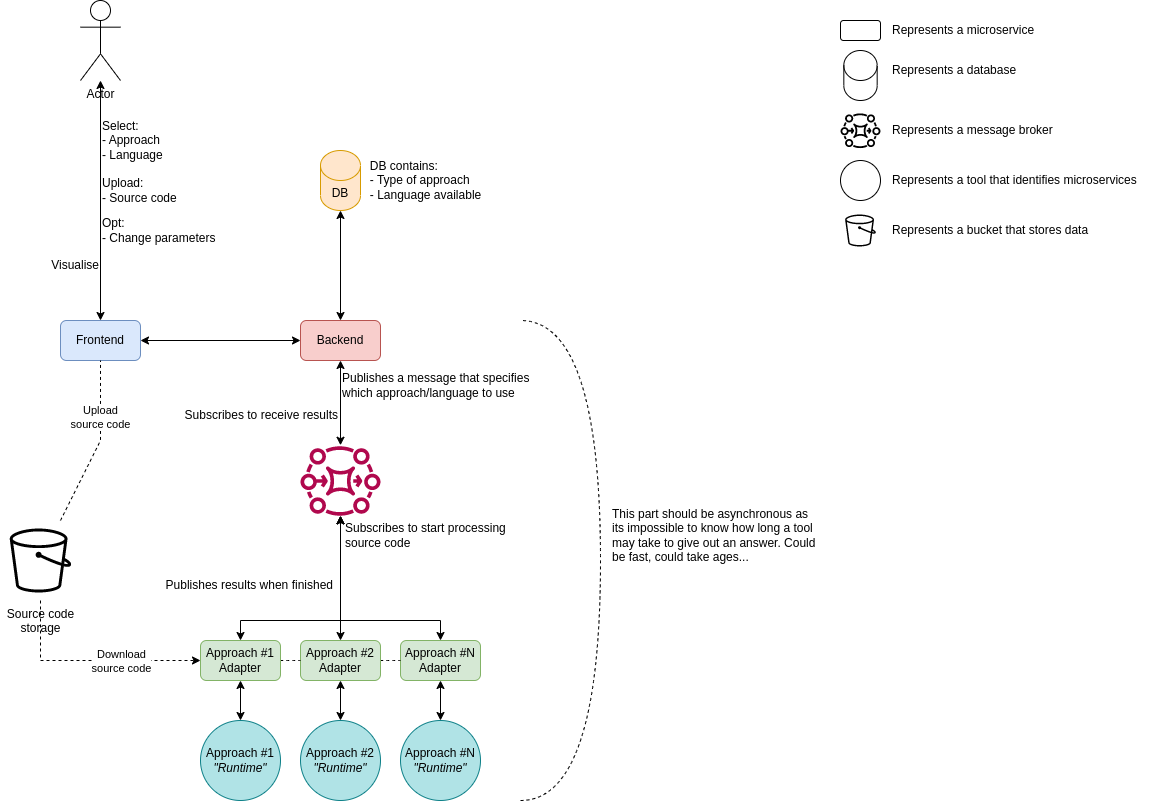

The diagram above was exported from draw.io. Its source (the exported page's mxGraphModel, read from the mxfile embedded in the PNG):
<mxGraphModel dx="1433" dy="834" grid="1" gridSize="10" guides="1" tooltips="1" connect="1" arrows="1" fold="1" page="1" pageScale="1" pageWidth="1169" pageHeight="827" math="0" shadow="0">
  <root>
    <mxCell id="0" />
    <mxCell id="1" parent="0" />
    <mxCell id="ZP2GYmqAs8KfKbc9YGPp-2" value="Frontend" style="rounded=1;whiteSpace=wrap;html=1;fillColor=#dae8fc;strokeColor=#6c8ebf;" parent="1" vertex="1">
      <mxGeometry x="60" y="320" width="80" height="40" as="geometry" />
    </mxCell>
    <mxCell id="ZP2GYmqAs8KfKbc9YGPp-3" value="Backend" style="rounded=1;whiteSpace=wrap;html=1;fillColor=#f8cecc;strokeColor=#b85450;" parent="1" vertex="1">
      <mxGeometry x="300" y="320" width="80" height="40" as="geometry" />
    </mxCell>
    <mxCell id="ZP2GYmqAs8KfKbc9YGPp-4" value="DB" style="shape=cylinder3;whiteSpace=wrap;html=1;boundedLbl=1;backgroundOutline=1;size=15;fillColor=#ffe6cc;strokeColor=#d79b00;" parent="1" vertex="1">
      <mxGeometry x="320" y="150" width="40" height="60" as="geometry" />
    </mxCell>
    <mxCell id="ZP2GYmqAs8KfKbc9YGPp-5" value="Actor" style="shape=umlActor;verticalLabelPosition=bottom;verticalAlign=top;html=1;outlineConnect=0;movable=0;resizable=0;rotatable=0;deletable=0;editable=0;connectable=0;" parent="1" vertex="1">
      <mxGeometry x="80" width="40" height="80" as="geometry" />
    </mxCell>
    <mxCell id="ZP2GYmqAs8KfKbc9YGPp-6" value="" style="endArrow=classic;startArrow=classic;html=1;rounded=0;" parent="1" source="ZP2GYmqAs8KfKbc9YGPp-5" target="ZP2GYmqAs8KfKbc9YGPp-2" edge="1">
      <mxGeometry width="50" height="50" relative="1" as="geometry">
        <mxPoint x="230" y="220" as="sourcePoint" />
        <mxPoint x="280" y="170" as="targetPoint" />
      </mxGeometry>
    </mxCell>
    <mxCell id="ZP2GYmqAs8KfKbc9YGPp-13" value="&lt;div style=&quot;text-align: left;&quot;&gt;&lt;span style=&quot;background-color: initial;&quot;&gt;DB contains:&lt;/span&gt;&lt;/div&gt;&lt;div style=&quot;text-align: left;&quot;&gt;&lt;span style=&quot;background-color: initial;&quot;&gt;- Type of approach&lt;/span&gt;&lt;/div&gt;&lt;div style=&quot;text-align: left;&quot;&gt;&lt;span style=&quot;background-color: initial;&quot;&gt;- Language available&lt;/span&gt;&lt;/div&gt;" style="text;html=1;align=center;verticalAlign=middle;resizable=0;points=[];autosize=1;strokeColor=none;fillColor=none;" parent="1" vertex="1">
      <mxGeometry x="360" y="150" width="130" height="60" as="geometry" />
    </mxCell>
    <mxCell id="ZP2GYmqAs8KfKbc9YGPp-14" value="&lt;div style=&quot;&quot;&gt;&lt;span style=&quot;background-color: initial;&quot;&gt;Select:&lt;/span&gt;&lt;/div&gt;&lt;div style=&quot;&quot;&gt;&lt;span style=&quot;background-color: initial;&quot;&gt;- Approach&lt;/span&gt;&lt;/div&gt;&lt;div style=&quot;&quot;&gt;&lt;span style=&quot;background-color: initial;&quot;&gt;- Language&lt;/span&gt;&lt;/div&gt;" style="text;html=1;align=left;verticalAlign=middle;resizable=0;points=[];autosize=1;strokeColor=none;fillColor=none;" parent="1" vertex="1">
      <mxGeometry x="100" y="110" width="80" height="60" as="geometry" />
    </mxCell>
    <mxCell id="ZP2GYmqAs8KfKbc9YGPp-15" value="&lt;div style=&quot;&quot;&gt;Upload:&lt;/div&gt;&lt;div style=&quot;&quot;&gt;- Source code&lt;/div&gt;" style="text;html=1;align=left;verticalAlign=middle;resizable=0;points=[];autosize=1;strokeColor=none;fillColor=none;" parent="1" vertex="1">
      <mxGeometry x="100" y="170" width="100" height="40" as="geometry" />
    </mxCell>
    <mxCell id="ZP2GYmqAs8KfKbc9YGPp-16" value="&lt;div style=&quot;&quot;&gt;Opt:&lt;/div&gt;&lt;div style=&quot;&quot;&gt;- Change parameters&lt;/div&gt;" style="text;html=1;align=left;verticalAlign=middle;resizable=0;points=[];autosize=1;strokeColor=none;fillColor=none;" parent="1" vertex="1">
      <mxGeometry x="100" y="210" width="140" height="40" as="geometry" />
    </mxCell>
    <mxCell id="ZP2GYmqAs8KfKbc9YGPp-17" value="" style="endArrow=classic;startArrow=classic;html=1;rounded=0;" parent="1" source="ZP2GYmqAs8KfKbc9YGPp-3" target="ZP2GYmqAs8KfKbc9YGPp-4" edge="1">
      <mxGeometry width="50" height="50" relative="1" as="geometry">
        <mxPoint x="480" y="320" as="sourcePoint" />
        <mxPoint x="530" y="270" as="targetPoint" />
      </mxGeometry>
    </mxCell>
    <mxCell id="ZP2GYmqAs8KfKbc9YGPp-18" value="" style="endArrow=classic;startArrow=classic;html=1;rounded=0;" parent="1" source="ZP2GYmqAs8KfKbc9YGPp-2" target="ZP2GYmqAs8KfKbc9YGPp-3" edge="1">
      <mxGeometry width="50" height="50" relative="1" as="geometry">
        <mxPoint x="140" y="420" as="sourcePoint" />
        <mxPoint x="190" y="370" as="targetPoint" />
      </mxGeometry>
    </mxCell>
    <mxCell id="ZP2GYmqAs8KfKbc9YGPp-20" value="Approach #1&lt;br&gt;&lt;i&gt;&quot;Runtime&quot;&lt;/i&gt;" style="ellipse;whiteSpace=wrap;html=1;aspect=fixed;fillColor=#b0e3e6;strokeColor=#0e8088;" parent="1" vertex="1">
      <mxGeometry x="200" y="720" width="80" height="80" as="geometry" />
    </mxCell>
    <mxCell id="ZP2GYmqAs8KfKbc9YGPp-21" value="" style="endArrow=classic;startArrow=classic;html=1;rounded=0;" parent="1" source="ZP2GYmqAs8KfKbc9YGPp-20" target="ZP2GYmqAs8KfKbc9YGPp-19" edge="1">
      <mxGeometry width="50" height="50" relative="1" as="geometry">
        <mxPoint x="80" y="820" as="sourcePoint" />
        <mxPoint x="130" y="770" as="targetPoint" />
      </mxGeometry>
    </mxCell>
    <mxCell id="ZP2GYmqAs8KfKbc9YGPp-23" value="Approach #2&lt;br&gt;&lt;i&gt;&quot;Runtime&quot;&lt;/i&gt;" style="ellipse;whiteSpace=wrap;html=1;aspect=fixed;fillColor=#b0e3e6;strokeColor=#0e8088;" parent="1" vertex="1">
      <mxGeometry x="300" y="720" width="80" height="80" as="geometry" />
    </mxCell>
    <mxCell id="ZP2GYmqAs8KfKbc9YGPp-24" value="" style="endArrow=classic;startArrow=classic;html=1;rounded=0;" parent="1" source="ZP2GYmqAs8KfKbc9YGPp-23" target="ZP2GYmqAs8KfKbc9YGPp-22" edge="1">
      <mxGeometry width="50" height="50" relative="1" as="geometry">
        <mxPoint x="180" y="820" as="sourcePoint" />
        <mxPoint x="230" y="770" as="targetPoint" />
      </mxGeometry>
    </mxCell>
    <mxCell id="ZP2GYmqAs8KfKbc9YGPp-25" value="Approach #N&lt;br&gt;Adapter" style="rounded=1;whiteSpace=wrap;html=1;fillColor=#d5e8d4;strokeColor=#82b366;" parent="1" vertex="1">
      <mxGeometry x="400" y="640" width="80" height="40" as="geometry" />
    </mxCell>
    <mxCell id="ZP2GYmqAs8KfKbc9YGPp-26" value="Approach #N&lt;br&gt;&lt;i&gt;&quot;Runtime&quot;&lt;/i&gt;" style="ellipse;whiteSpace=wrap;html=1;aspect=fixed;fillColor=#b0e3e6;strokeColor=#0e8088;" parent="1" vertex="1">
      <mxGeometry x="400" y="720" width="80" height="80" as="geometry" />
    </mxCell>
    <mxCell id="ZP2GYmqAs8KfKbc9YGPp-27" value="" style="endArrow=classic;startArrow=classic;html=1;rounded=0;" parent="1" source="ZP2GYmqAs8KfKbc9YGPp-26" target="ZP2GYmqAs8KfKbc9YGPp-25" edge="1">
      <mxGeometry width="50" height="50" relative="1" as="geometry">
        <mxPoint x="280" y="820" as="sourcePoint" />
        <mxPoint x="330" y="770" as="targetPoint" />
      </mxGeometry>
    </mxCell>
    <mxCell id="ZP2GYmqAs8KfKbc9YGPp-31" value="&lt;div style=&quot;&quot;&gt;Visualise&lt;/div&gt;" style="text;html=1;align=right;verticalAlign=middle;resizable=0;points=[];autosize=1;strokeColor=none;fillColor=none;" parent="1" vertex="1">
      <mxGeometry x="30" y="250" width="70" height="30" as="geometry" />
    </mxCell>
    <mxCell id="ZP2GYmqAs8KfKbc9YGPp-33" value="" style="rounded=1;whiteSpace=wrap;html=1;" parent="1" vertex="1">
      <mxGeometry x="840" y="20" width="40" height="20" as="geometry" />
    </mxCell>
    <mxCell id="ZP2GYmqAs8KfKbc9YGPp-34" value="Represents a microservice" style="text;html=1;align=left;verticalAlign=middle;resizable=0;points=[];autosize=1;strokeColor=none;fillColor=none;" parent="1" vertex="1">
      <mxGeometry x="890" y="15" width="170" height="30" as="geometry" />
    </mxCell>
    <mxCell id="ZP2GYmqAs8KfKbc9YGPp-35" value="" style="shape=cylinder3;whiteSpace=wrap;html=1;boundedLbl=1;backgroundOutline=1;size=15;" parent="1" vertex="1">
      <mxGeometry x="843.3299999999999" y="50" width="33.34" height="50" as="geometry" />
    </mxCell>
    <mxCell id="ZP2GYmqAs8KfKbc9YGPp-36" value="Represents a database" style="text;html=1;align=left;verticalAlign=middle;resizable=0;points=[];autosize=1;strokeColor=none;fillColor=none;" parent="1" vertex="1">
      <mxGeometry x="890" y="55" width="150" height="30" as="geometry" />
    </mxCell>
    <mxCell id="ZP2GYmqAs8KfKbc9YGPp-37" value="" style="sketch=0;outlineConnect=0;fontColor=#232F3E;gradientColor=none;fillColor=#B0084D;strokeColor=none;dashed=0;verticalLabelPosition=bottom;verticalAlign=top;align=center;html=1;fontSize=12;fontStyle=0;aspect=fixed;pointerEvents=1;shape=mxgraph.aws4.mq_broker;" parent="1" vertex="1">
      <mxGeometry x="300" y="440" width="80" height="80" as="geometry" />
    </mxCell>
    <mxCell id="ZP2GYmqAs8KfKbc9YGPp-38" value="" style="sketch=0;outlineConnect=0;dashed=0;verticalLabelPosition=bottom;verticalAlign=top;align=center;html=1;fontSize=12;fontStyle=0;aspect=fixed;pointerEvents=1;shape=mxgraph.aws4.mq_broker;strokeWidth=0;fillColor=#000000;" parent="1" vertex="1">
      <mxGeometry x="840" y="110" width="40" height="40" as="geometry" />
    </mxCell>
    <mxCell id="ZP2GYmqAs8KfKbc9YGPp-39" value="Represents a message broker" style="text;html=1;align=left;verticalAlign=middle;resizable=0;points=[];autosize=1;strokeColor=none;fillColor=none;" parent="1" vertex="1">
      <mxGeometry x="890" y="115" width="180" height="30" as="geometry" />
    </mxCell>
    <mxCell id="ZP2GYmqAs8KfKbc9YGPp-41" value="" style="endArrow=classic;startArrow=classic;html=1;rounded=0;" parent="1" source="ZP2GYmqAs8KfKbc9YGPp-3" target="ZP2GYmqAs8KfKbc9YGPp-37" edge="1">
      <mxGeometry width="50" height="50" relative="1" as="geometry">
        <mxPoint x="340" y="480" as="sourcePoint" />
        <mxPoint x="390" y="430" as="targetPoint" />
      </mxGeometry>
    </mxCell>
    <mxCell id="ZP2GYmqAs8KfKbc9YGPp-42" value="Publishes a message that specifies which approach/language to use" style="text;html=1;strokeColor=none;fillColor=none;align=left;verticalAlign=middle;whiteSpace=wrap;rounded=0;strokeWidth=0;" parent="1" vertex="1">
      <mxGeometry x="340" y="370" width="195" height="30" as="geometry" />
    </mxCell>
    <mxCell id="ZP2GYmqAs8KfKbc9YGPp-43" value="Subscribes to receive results" style="text;html=1;strokeColor=none;fillColor=none;align=right;verticalAlign=middle;whiteSpace=wrap;rounded=0;strokeWidth=0;" parent="1" vertex="1">
      <mxGeometry x="145" y="400" width="195" height="30" as="geometry" />
    </mxCell>
    <mxCell id="ZP2GYmqAs8KfKbc9YGPp-44" value="" style="endArrow=classic;startArrow=classic;html=1;rounded=0;edgeStyle=orthogonalEdgeStyle;" parent="1" source="ZP2GYmqAs8KfKbc9YGPp-19" target="ZP2GYmqAs8KfKbc9YGPp-37" edge="1">
      <mxGeometry width="50" height="50" relative="1" as="geometry">
        <mxPoint x="120" y="640" as="sourcePoint" />
        <mxPoint x="170" y="590" as="targetPoint" />
        <Array as="points">
          <mxPoint x="240" y="620" />
          <mxPoint x="340" y="620" />
        </Array>
      </mxGeometry>
    </mxCell>
    <mxCell id="ZP2GYmqAs8KfKbc9YGPp-45" value="" style="endArrow=classic;startArrow=classic;html=1;rounded=0;" parent="1" source="ZP2GYmqAs8KfKbc9YGPp-22" target="ZP2GYmqAs8KfKbc9YGPp-37" edge="1">
      <mxGeometry width="50" height="50" relative="1" as="geometry">
        <mxPoint x="300" y="620" as="sourcePoint" />
        <mxPoint x="350" y="570" as="targetPoint" />
      </mxGeometry>
    </mxCell>
    <mxCell id="ZP2GYmqAs8KfKbc9YGPp-46" value="" style="endArrow=classic;startArrow=classic;html=1;rounded=0;edgeStyle=orthogonalEdgeStyle;" parent="1" source="ZP2GYmqAs8KfKbc9YGPp-25" target="ZP2GYmqAs8KfKbc9YGPp-37" edge="1">
      <mxGeometry width="50" height="50" relative="1" as="geometry">
        <mxPoint x="340" y="600" as="sourcePoint" />
        <mxPoint x="390" y="550" as="targetPoint" />
        <Array as="points">
          <mxPoint x="440" y="620" />
          <mxPoint x="340" y="620" />
        </Array>
      </mxGeometry>
    </mxCell>
    <mxCell id="ZP2GYmqAs8KfKbc9YGPp-48" value="Subscribes to start processing source code" style="text;html=1;strokeColor=none;fillColor=none;align=left;verticalAlign=middle;whiteSpace=wrap;rounded=0;strokeWidth=0;" parent="1" vertex="1">
      <mxGeometry x="342.5" y="520" width="195" height="30" as="geometry" />
    </mxCell>
    <mxCell id="ZP2GYmqAs8KfKbc9YGPp-49" value="Publishes results when finished" style="text;html=1;strokeColor=none;fillColor=none;align=right;verticalAlign=middle;whiteSpace=wrap;rounded=0;strokeWidth=0;" parent="1" vertex="1">
      <mxGeometry x="140" y="570" width="195" height="30" as="geometry" />
    </mxCell>
    <mxCell id="ZP2GYmqAs8KfKbc9YGPp-50" value="" style="endArrow=none;dashed=1;html=1;rounded=0;edgeStyle=orthogonalEdgeStyle;curved=1;" parent="1" edge="1">
      <mxGeometry width="50" height="50" relative="1" as="geometry">
        <mxPoint x="520" y="800" as="sourcePoint" />
        <mxPoint x="520" y="320" as="targetPoint" />
        <Array as="points">
          <mxPoint x="600" y="800" />
          <mxPoint x="600" y="320" />
        </Array>
      </mxGeometry>
    </mxCell>
    <mxCell id="ZP2GYmqAs8KfKbc9YGPp-51" value="This part should be asynchronous as&lt;br&gt;its impossible to know how long a tool&lt;br&gt;may take to give out an answer. Could&lt;br&gt;be fast, could take ages..." style="text;html=1;align=left;verticalAlign=middle;resizable=0;points=[];autosize=1;strokeColor=none;fillColor=none;" parent="1" vertex="1">
      <mxGeometry x="610" y="500" width="230" height="70" as="geometry" />
    </mxCell>
    <mxCell id="ZP2GYmqAs8KfKbc9YGPp-52" value="" style="ellipse;whiteSpace=wrap;html=1;aspect=fixed;" parent="1" vertex="1">
      <mxGeometry x="840" y="160" width="40" height="40" as="geometry" />
    </mxCell>
    <mxCell id="ZP2GYmqAs8KfKbc9YGPp-53" value="Represents a tool that identifies microservices" style="text;html=1;align=left;verticalAlign=middle;resizable=0;points=[];autosize=1;strokeColor=none;fillColor=none;" parent="1" vertex="1">
      <mxGeometry x="890" y="165" width="270" height="30" as="geometry" />
    </mxCell>
    <mxCell id="ZP2GYmqAs8KfKbc9YGPp-54" value="Source code&lt;br&gt;storage" style="sketch=0;outlineConnect=0;dashed=0;verticalLabelPosition=bottom;verticalAlign=top;align=center;html=1;fontSize=12;fontStyle=0;aspect=fixed;shape=mxgraph.aws4.resourceIcon;resIcon=mxgraph.aws4.bucket;strokeWidth=0;" parent="1" vertex="1">
      <mxGeometry y="520" width="80" height="80" as="geometry" />
    </mxCell>
    <mxCell id="ZP2GYmqAs8KfKbc9YGPp-55" value="" style="sketch=0;outlineConnect=0;dashed=0;verticalLabelPosition=bottom;verticalAlign=top;align=center;html=1;fontSize=12;fontStyle=0;aspect=fixed;shape=mxgraph.aws4.resourceIcon;resIcon=mxgraph.aws4.bucket;strokeWidth=0;" parent="1" vertex="1">
      <mxGeometry x="840" y="210" width="40" height="40" as="geometry" />
    </mxCell>
    <mxCell id="ZP2GYmqAs8KfKbc9YGPp-56" value="Represents a bucket that stores data" style="text;html=1;align=left;verticalAlign=middle;resizable=0;points=[];autosize=1;strokeColor=none;fillColor=none;" parent="1" vertex="1">
      <mxGeometry x="890" y="215" width="220" height="30" as="geometry" />
    </mxCell>
    <mxCell id="ZP2GYmqAs8KfKbc9YGPp-57" value="" style="endArrow=none;dashed=1;html=1;rounded=0;curved=1;startArrow=none;" parent="1" source="ZP2GYmqAs8KfKbc9YGPp-22" target="ZP2GYmqAs8KfKbc9YGPp-25" edge="1">
      <mxGeometry width="50" height="50" relative="1" as="geometry">
        <mxPoint x="100" y="660" as="sourcePoint" />
        <mxPoint x="260" y="750" as="targetPoint" />
      </mxGeometry>
    </mxCell>
    <mxCell id="ZP2GYmqAs8KfKbc9YGPp-22" value="Approach #2&lt;br&gt;Adapter" style="rounded=1;whiteSpace=wrap;html=1;fillColor=#d5e8d4;strokeColor=#82b366;" parent="1" vertex="1">
      <mxGeometry x="300" y="640" width="80" height="40" as="geometry" />
    </mxCell>
    <mxCell id="ZP2GYmqAs8KfKbc9YGPp-58" value="" style="endArrow=none;dashed=1;html=1;rounded=0;curved=1;startArrow=none;" parent="1" source="ZP2GYmqAs8KfKbc9YGPp-19" target="ZP2GYmqAs8KfKbc9YGPp-22" edge="1">
      <mxGeometry width="50" height="50" relative="1" as="geometry">
        <mxPoint x="100" y="660" as="sourcePoint" />
        <mxPoint x="400" y="660" as="targetPoint" />
      </mxGeometry>
    </mxCell>
    <mxCell id="ZP2GYmqAs8KfKbc9YGPp-19" value="Approach #1&lt;br&gt;Adapter" style="rounded=1;whiteSpace=wrap;html=1;fillColor=#d5e8d4;strokeColor=#82b366;" parent="1" vertex="1">
      <mxGeometry x="200" y="640" width="80" height="40" as="geometry" />
    </mxCell>
    <mxCell id="ZP2GYmqAs8KfKbc9YGPp-59" value="" style="endArrow=classic;dashed=1;html=1;rounded=0;edgeStyle=orthogonalEdgeStyle;endFill=1;" parent="1" source="ZP2GYmqAs8KfKbc9YGPp-54" target="ZP2GYmqAs8KfKbc9YGPp-19" edge="1">
      <mxGeometry width="50" height="50" relative="1" as="geometry">
        <mxPoint x="100" y="660" as="sourcePoint" />
        <mxPoint x="300" y="660" as="targetPoint" />
        <Array as="points">
          <mxPoint x="40" y="660" />
        </Array>
      </mxGeometry>
    </mxCell>
    <mxCell id="ZP2GYmqAs8KfKbc9YGPp-61" value="Download&lt;br&gt;source code" style="edgeLabel;html=1;align=center;verticalAlign=middle;resizable=0;points=[];" parent="ZP2GYmqAs8KfKbc9YGPp-59" connectable="0" vertex="1">
      <mxGeometry x="0.1097" y="-2" relative="1" as="geometry">
        <mxPoint x="18" y="-2" as="offset" />
      </mxGeometry>
    </mxCell>
    <mxCell id="ZP2GYmqAs8KfKbc9YGPp-60" value="" style="endArrow=none;dashed=1;html=1;rounded=0;" parent="1" source="ZP2GYmqAs8KfKbc9YGPp-54" target="ZP2GYmqAs8KfKbc9YGPp-2" edge="1">
      <mxGeometry width="50" height="50" relative="1" as="geometry">
        <mxPoint x="40" y="480" as="sourcePoint" />
        <mxPoint x="90" y="430" as="targetPoint" />
        <Array as="points">
          <mxPoint x="100" y="440" />
        </Array>
      </mxGeometry>
    </mxCell>
    <mxCell id="ZP2GYmqAs8KfKbc9YGPp-62" value="Upload&lt;br&gt;source code" style="edgeLabel;html=1;align=center;verticalAlign=middle;resizable=0;points=[];" parent="ZP2GYmqAs8KfKbc9YGPp-60" connectable="0" vertex="1">
      <mxGeometry x="0.3349" y="1" relative="1" as="geometry">
        <mxPoint as="offset" />
      </mxGeometry>
    </mxCell>
  </root>
</mxGraphModel>